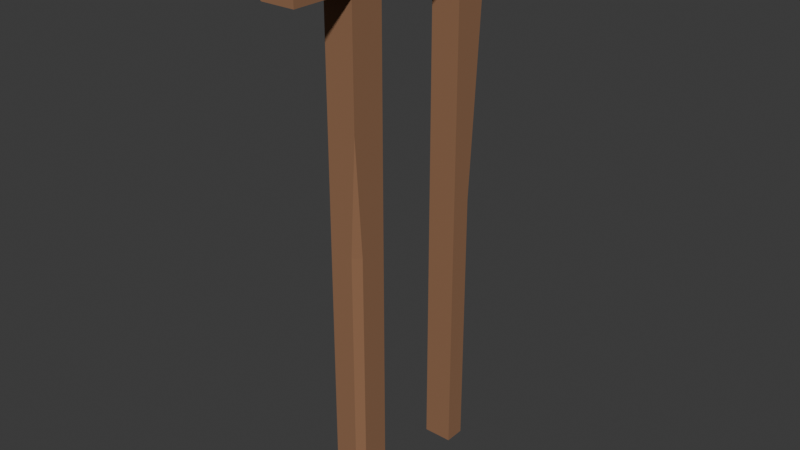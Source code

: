 # Source: Fence_1x1_N_C.blend  (saved by Blender 4.4.30; exported with 4.5.12 LTS)
import bpy
from mathutils import Matrix  # noqa: F401  (used for matrix-valued properties, if any)

bpy.ops.wm.read_factory_settings(use_empty=True)
scene = bpy.context.scene
scene.name = 'Scene'

# ---- collections
col_collection = bpy.data.collections.new('Collection'); scene.collection.children.link(col_collection)

# ---- materials (node trees are filled in below, after node groups)
mat_wood = bpy.data.materials.new('Wood')

# ---- material node trees
mat_wood.use_nodes = True; mat_wood.node_tree.nodes.clear()
_N = mat_wood.node_tree.nodes; _L = mat_wood.node_tree.links
n0 = _N.new('ShaderNodeBsdfPrincipled'); n0.name = 'Principled BSDF'; n0.location = (10, 300)
n0.inputs[0].default_value = (0.2845, 0.1419, 0.07266, 1.0)
n0.inputs[2].default_value = 1.0
n1 = _N.new('ShaderNodeOutputMaterial'); n1.name = 'Material Output'; n1.location = (300, 300)
_L.new(n0.outputs[0], n1.inputs[0])
n1.is_active_output = True

# ---- world
world_world = bpy.data.worlds.new('World'); scene.world = world_world
world_world.use_nodes = True; world_world.node_tree.nodes.clear()
_N = world_world.node_tree.nodes; _L = world_world.node_tree.links
n0 = _N.new('ShaderNodeOutputWorld'); n0.name = 'World Output'; n0.location = (300, 300)
n1 = _N.new('ShaderNodeBackground'); n1.name = 'Background'; n1.location = (10, 300)
n1.inputs[0].default_value = (0.05088, 0.05088, 0.05088, 1.0)
_L.new(n1.outputs[0], n0.inputs[0])
n0.is_active_output = True
world_world.color = (0.05088, 0.05088, 0.05088)
world_world.sun_shadow_jitter_overblur = 0.0

# ---- meshes
me_cube_001 = bpy.data.meshes.new('Cube.001')
me_cube_001.from_pydata([(-0.1442, 1.192e-07, 1.964), (-0.1442, 2.0, 1.964), (-0.1442, 1.879, 1.676), (0.1658, 1.824, 1.965), (0.1442, 1.192e-07, 1.676), (0.1442, 1.884, 1.676), (0.1442, 1.192e-07, 1.916), (0.09587, 1.192e-07, 1.964), (0.107, 0.9395, 1.965), (0.1532, 0.9145, 1.917), (0.1589, 1.245, 1.965), (-0.1442, 1.192e-07, 1.728), (-0.09238, 1.192e-07, 1.676), (-0.09238, 0.9396, 1.676), (-0.1442, 0.9396, 1.728), (-0.1442, 1.299, 1.676), (-0.1064, 0.4817, 1.935), (-0.1064, 0.7295, 1.935), (-0.1064, 0.4817, -1.935), (0.1031, 0.4817, 1.935), (0.1031, 0.7295, 1.935), (0.1031, 0.7295, -1.935), (-0.1064, 0.6092, -1.935), (-0.004691, 0.7295, -1.935), (-0.004691, 0.7295, -5.96e-08), (-0.1064, 0.6092, 0.0), (-0.1064, 0.7295, 1.879), (0.1031, 0.5339, -1.935), (0.0589, 0.4817, -1.935), (0.0589, 0.4817, -2.98e-08), (0.1031, 0.5339, 0.0), (0.1031, 0.4817, 0.8155), (-0.1064, 1.453, 1.935), (-0.1064, 1.453, -1.935), (-0.1064, 1.701, -1.935), (0.1031, 1.453, 1.935), (0.1031, 1.701, 1.935), (0.1031, 1.453, -1.935), (0.01857, 1.701, -1.935), (0.1031, 1.601, -1.935), (0.1031, 1.601, -1.192e-07), (0.01857, 1.701, -1.192e-07), (0.1031, 1.701, 1.56), (-0.05556, 1.701, 1.935), (-0.1064, 1.64, 1.935), (-0.1064, 1.64, -1.192e-07), (-0.05556, 1.701, -1.192e-07), (-0.1064, 1.701, -0.9394)], [], [(12, 13, 15, 2, 5, 4), (7, 8, 10, 3, 1, 0), (4, 5, 3, 10, 9, 6), (5, 2, 1, 3), (8, 9, 10), (8, 7, 6, 9), (0, 1, 2, 15, 14, 11), (13, 14, 15), (13, 12, 11, 14), (11, 12, 4, 6, 7, 0), (27, 21, 20, 19, 31, 30), (19, 20, 17, 16), (18, 22, 23, 21, 27, 28), (16, 17, 26, 25, 22, 18), (24, 25, 26), (24, 23, 22, 25), (21, 23, 24, 26, 17, 20), (29, 30, 31), (29, 28, 27, 30), (18, 28, 29, 31, 19, 16), (37, 39, 40, 42, 36, 35), (38, 34, 47, 46, 43, 36, 42, 41), (33, 37, 35, 32), (33, 34, 38, 39, 37), (40, 41, 42), (38, 41, 40, 39), (32, 44, 45, 47, 34, 33), (45, 46, 47), (43, 46, 45, 44), (35, 36, 43, 44, 32)])
_uv = me_cube_001.uv_layers.new(name='UVMap')
_uv.uv.foreach_set('vector', [0.375, 0.2949, 0.4999, 0.2949, 0.5478, 0.25, 0.625, 0.25, 0.625, 0.5, 0.375, 0.5, 0.375, 0.7919, 0.5018, 0.7902, 0.5456, 0.75, 0.625, 0.75, 0.625, 1.0, 0.375, 1.0, 0.375, 0.5, 0.625, 0.5, 0.625, 0.75, 0.5456, 0.75, 0.4996, 0.7083, 0.375, 0.7082, 0.625, 0.5, 0.875, 0.5, 0.875, 0.75, 0.625, 0.75, 0.5018, 0.7902, 0.5002, 0.7516, 0.5456, 0.75, 0.5018, 0.7902, 0.375, 0.7919, 0.375, 0.7082, 0.4996, 0.7083, 0.375, 0.0, 0.625, 0.0, 0.625, 0.25, 0.5478, 0.25, 0.4986, 0.2051, 0.375, 0.2051, 0.4999, 0.2949, 0.5, 0.25, 0.5478, 0.25, 0.4999, 0.2949, 0.375, 0.2949, 0.375, 0.2051, 0.4986, 0.2051, 0.125, 0.5449, 0.1699, 0.5, 0.375, 0.5, 0.375, 0.7082, 0.3331, 0.75, 0.125, 0.75, 0.4277, 0.5, 0.625, 0.5, 0.625, 0.75, 0.375, 0.75, 0.375, 0.6777, 0.4277, 0.625, 0.375, 0.75, 0.625, 0.75, 0.625, 1.0, 0.375, 1.0, 0.375, 0.25, 0.5036, 0.25, 0.625, 0.3714, 0.625, 0.5, 0.4277, 0.5, 0.375, 0.4473, 0.375, 0.0, 0.625, 0.0, 0.625, 0.003587, 0.5036, 0.125, 0.5036, 0.25, 0.375, 0.25, 0.625, 0.125, 0.5036, 0.125, 0.625, 0.003587, 0.625, 0.125, 0.625, 0.25, 0.5036, 0.25, 0.5036, 0.125, 0.625, 0.5, 0.7536, 0.5, 0.7536, 0.625, 0.875, 0.7464, 0.875, 0.75, 0.625, 0.75, 0.3223, 0.625, 0.375, 0.625, 0.375, 0.6777, 0.3223, 0.625, 0.3223, 0.5, 0.4277, 0.5, 0.4277, 0.625, 0.125, 0.5, 0.3223, 0.5, 0.3223, 0.625, 0.375, 0.6777, 0.375, 0.75, 0.125, 0.75, 0.375, 0.5, 0.5242, 0.5, 0.5242, 0.625, 0.625, 0.7258, 0.625, 0.75, 0.375, 0.75, 0.7258, 0.5, 0.875, 0.5, 0.875, 0.5643, 0.8143, 0.625, 0.8143, 0.75, 0.625, 0.75, 0.625, 0.7258, 0.7258, 0.625, 0.125, 0.5, 0.375, 0.5, 0.375, 0.75, 0.125, 0.75, 0.375, 0.25, 0.625, 0.25, 0.625, 0.3992, 0.5242, 0.5, 0.375, 0.5, 0.5242, 0.625, 0.625, 0.625, 0.625, 0.7258, 0.7258, 0.5, 0.7258, 0.625, 0.5242, 0.625, 0.5242, 0.5, 0.375, 0.0, 0.5643, 0.0, 0.5643, 0.125, 0.625, 0.1857, 0.625, 0.25, 0.375, 0.25, 0.5643, 0.125, 0.625, 0.125, 0.625, 0.1857, 0.625, 0.0, 0.625, 0.125, 0.5643, 0.125, 0.5643, 0.0, 0.375, 0.75, 0.625, 0.75, 0.625, 0.9393, 0.5643, 1.0, 0.375, 1.0])
me_cube_001.materials.append(mat_wood)
me_cube_001.update()

# ---- objects
ob_cube = bpy.data.objects.new('Cube', me_cube_001)

# ---- transforms, parenting, visibility, modifiers, constraints
ob_cube.location = (0.0, 0.0, 0.0)
ob_cube.rotation_mode = 'QUATERNION'
ob_cube.rotation_quaternion = (1.0, 0.0, 0.0, 0.0)

# ---- collection membership
col_collection.objects.link(ob_cube)

# ---- scene / render settings (as saved in the file)
scene.frame_start = 1; scene.frame_end = 250; scene.frame_set(1)
scene.render.engine = 'BLENDER_EEVEE_NEXT'
bpy.context.view_layer.update()

# ---- added for rendering (the .blend has no active camera and no usable light): camera, sun
cam_auto = bpy.data.cameras.new('AutoCamera')
cam_auto.lens = 50.0
cam_auto.sensor_width = 36.0
cam_auto.clip_end = 1000.0
ob_auto_camera = bpy.data.objects.new('AutoCamera', cam_auto)
scene.collection.objects.link(ob_auto_camera)
ob_auto_camera.location = (4.0761, -3.87838, 3.26772)
ob_auto_camera.rotation_euler = (1.09748, -7.21219e-08, 0.694738)
scene.camera = ob_auto_camera
light_auto_sun = bpy.data.lights.new('AutoSun', 'SUN')
light_auto_sun.energy = 3.0
light_auto_sun.angle = 0.0523599
ob_auto_sun = bpy.data.objects.new('AutoSun', light_auto_sun)
scene.collection.objects.link(ob_auto_sun)
ob_auto_sun.rotation_euler = (0.872665, 0.174533, 0.523599)
bpy.context.view_layer.update()
